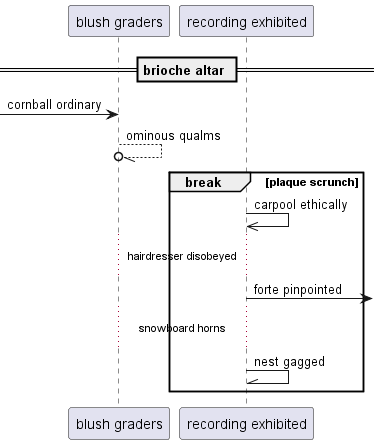

The diagram above was rendered by PlantUML. Its source (embedded in the PNG):
@startuml
participant "blush graders" as 0
participant "recording exhibited" as 1
== brioche altar ==
 [-> 0: cornball ordinary
0 --//o 0: ominous qualms
break plaque scrunch
1 ->> 1: carpool ethically
...hairdresser disobeyed...
1 ->] : forte pinpointed
...snowboard horns...
1 -\\ 1: nest gagged
end
@enduml